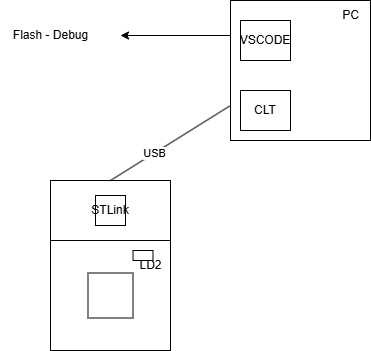

The diagram above was exported from draw.io. Its source (the exported page's mxGraphModel, read from the mxfile embedded in the PNG):
<mxGraphModel dx="715" dy="456" grid="1" gridSize="10" guides="1" tooltips="1" connect="1" arrows="1" fold="1" page="1" pageScale="1" pageWidth="827" pageHeight="1169" math="0" shadow="0">
  <root>
    <mxCell id="0" />
    <mxCell id="1" parent="0" />
    <mxCell id="na2jILdkqtrSH_3GhJzL-1" value="" style="rounded=0;whiteSpace=wrap;html=1;" vertex="1" parent="1">
      <mxGeometry x="340" y="230" width="120" height="60" as="geometry" />
    </mxCell>
    <mxCell id="na2jILdkqtrSH_3GhJzL-2" value="" style="rounded=0;whiteSpace=wrap;html=1;" vertex="1" parent="1">
      <mxGeometry x="340" y="230" width="120" height="60" as="geometry" />
    </mxCell>
    <mxCell id="na2jILdkqtrSH_3GhJzL-3" value="" style="rounded=0;whiteSpace=wrap;html=1;" vertex="1" parent="1">
      <mxGeometry x="340" y="290" width="120" height="110" as="geometry" />
    </mxCell>
    <mxCell id="na2jILdkqtrSH_3GhJzL-4" value="STLink" style="rounded=0;whiteSpace=wrap;html=1;" vertex="1" parent="1">
      <mxGeometry x="385" y="245" width="30" height="30" as="geometry" />
    </mxCell>
    <mxCell id="na2jILdkqtrSH_3GhJzL-5" value="" style="whiteSpace=wrap;html=1;aspect=fixed;" vertex="1" parent="1">
      <mxGeometry x="377.5" y="322.5" width="45" height="45" as="geometry" />
    </mxCell>
    <mxCell id="na2jILdkqtrSH_3GhJzL-6" value="" style="rounded=0;whiteSpace=wrap;html=1;" vertex="1" parent="1">
      <mxGeometry x="422.5" y="300" width="20" height="10" as="geometry" />
    </mxCell>
    <mxCell id="na2jILdkqtrSH_3GhJzL-8" value="LD2" style="text;html=1;align=center;verticalAlign=middle;resizable=0;points=[];autosize=1;strokeColor=none;fillColor=none;" vertex="1" parent="1">
      <mxGeometry x="415" y="300" width="50" height="30" as="geometry" />
    </mxCell>
    <mxCell id="na2jILdkqtrSH_3GhJzL-9" value="" style="whiteSpace=wrap;html=1;aspect=fixed;" vertex="1" parent="1">
      <mxGeometry x="520" y="50" width="140" height="140" as="geometry" />
    </mxCell>
    <mxCell id="na2jILdkqtrSH_3GhJzL-10" value="" style="endArrow=none;html=1;rounded=0;exitX=0.5;exitY=0;exitDx=0;exitDy=0;entryX=0;entryY=0.75;entryDx=0;entryDy=0;" edge="1" parent="1" source="na2jILdkqtrSH_3GhJzL-2" target="na2jILdkqtrSH_3GhJzL-9">
      <mxGeometry width="50" height="50" relative="1" as="geometry">
        <mxPoint x="400" y="220" as="sourcePoint" />
        <mxPoint x="430" y="240" as="targetPoint" />
      </mxGeometry>
    </mxCell>
    <mxCell id="na2jILdkqtrSH_3GhJzL-11" value="USB" style="edgeLabel;html=1;align=center;verticalAlign=middle;resizable=0;points=[];" vertex="1" connectable="0" parent="na2jILdkqtrSH_3GhJzL-10">
      <mxGeometry x="-0.2719" relative="1" as="geometry">
        <mxPoint as="offset" />
      </mxGeometry>
    </mxCell>
    <mxCell id="na2jILdkqtrSH_3GhJzL-12" value="PC" style="text;html=1;align=center;verticalAlign=middle;resizable=0;points=[];autosize=1;strokeColor=none;fillColor=none;" vertex="1" parent="1">
      <mxGeometry x="620" y="50" width="40" height="30" as="geometry" />
    </mxCell>
    <mxCell id="na2jILdkqtrSH_3GhJzL-13" value="CLT" style="rounded=0;whiteSpace=wrap;html=1;" vertex="1" parent="1">
      <mxGeometry x="530" y="140" width="50" height="40" as="geometry" />
    </mxCell>
    <mxCell id="na2jILdkqtrSH_3GhJzL-14" value="VSCODE" style="rounded=0;whiteSpace=wrap;html=1;" vertex="1" parent="1">
      <mxGeometry x="530" y="70" width="50" height="40" as="geometry" />
    </mxCell>
    <mxCell id="na2jILdkqtrSH_3GhJzL-15" value="" style="endArrow=classic;html=1;rounded=0;exitX=0;exitY=0.25;exitDx=0;exitDy=0;" edge="1" parent="1" source="na2jILdkqtrSH_3GhJzL-9">
      <mxGeometry width="50" height="50" relative="1" as="geometry">
        <mxPoint x="400" y="250" as="sourcePoint" />
        <mxPoint x="410" y="85" as="targetPoint" />
      </mxGeometry>
    </mxCell>
    <mxCell id="na2jILdkqtrSH_3GhJzL-16" value="Flash - Debug" style="text;html=1;align=center;verticalAlign=middle;resizable=0;points=[];autosize=1;strokeColor=none;fillColor=none;" vertex="1" parent="1">
      <mxGeometry x="290" y="70" width="100" height="30" as="geometry" />
    </mxCell>
  </root>
</mxGraphModel>